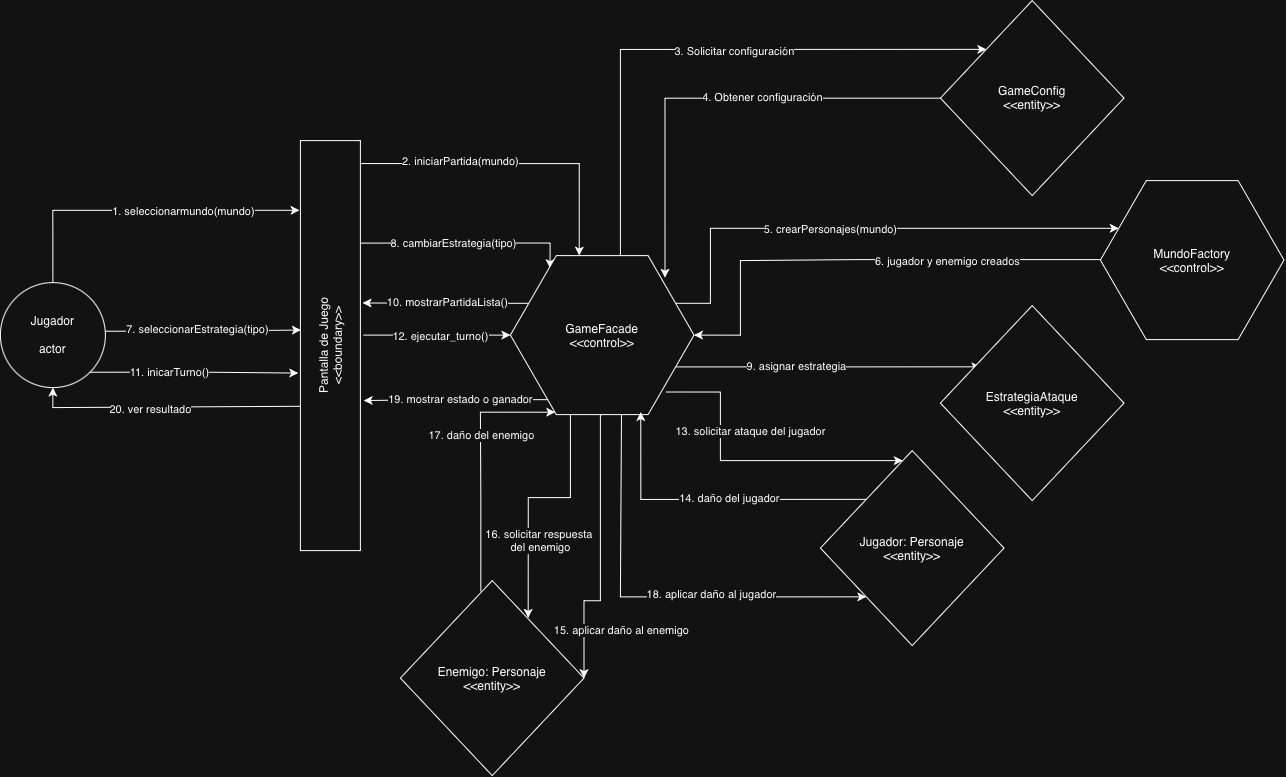

The diagram above was exported from draw.io. Its source (the exported page's mxGraphModel, read from the mxfile embedded in the PNG):
<mxGraphModel dx="1437" dy="987" grid="1" gridSize="10" guides="1" tooltips="1" connect="1" arrows="1" fold="1" page="1" pageScale="1" pageWidth="1654" pageHeight="1169" math="0" shadow="0">
  <root>
    <mxCell id="0" />
    <mxCell id="1" parent="0" />
    <mxCell id="DcHSYwFXEuqCHN771zmJ-1" parent="1" style="ellipse;whiteSpace=wrap;html=1;shapeInside=1;aspect=fixed;" value="Jugador&lt;br&gt;&lt;br&gt;&amp;nbsp; actor &amp;nbsp;" vertex="1">
      <mxGeometry height="105" width="105" y="532" as="geometry" />
    </mxCell>
    <mxCell id="DcHSYwFXEuqCHN771zmJ-23" edge="1" parent="1" source="DcHSYwFXEuqCHN771zmJ-2" style="edgeStyle=orthogonalEdgeStyle;rounded=0;orthogonalLoop=1;jettySize=auto;html=1;exitX=0.75;exitY=1;exitDx=0;exitDy=0;entryX=0.216;entryY=0.079;entryDx=0;entryDy=0;entryPerimeter=0;" target="DcHSYwFXEuqCHN771zmJ-3">
      <mxGeometry relative="1" as="geometry">
        <Array as="points">
          <mxPoint x="549.69" y="492.49" />
        </Array>
      </mxGeometry>
    </mxCell>
    <mxCell id="DcHSYwFXEuqCHN771zmJ-24" connectable="0" parent="DcHSYwFXEuqCHN771zmJ-23" style="edgeLabel;html=1;align=center;verticalAlign=middle;resizable=0;points=[];" value="8. cambiarEstrategia(tipo)" vertex="1">
      <mxGeometry relative="1" x="-0.2451" y="-1" as="geometry">
        <mxPoint x="11" y="-1" as="offset" />
      </mxGeometry>
    </mxCell>
    <mxCell id="DcHSYwFXEuqCHN771zmJ-32" edge="1" parent="1" style="edgeStyle=orthogonalEdgeStyle;rounded=0;orthogonalLoop=1;jettySize=auto;html=1;entryX=0;entryY=0.5;entryDx=0;entryDy=0;" target="DcHSYwFXEuqCHN771zmJ-3">
      <mxGeometry relative="1" as="geometry">
        <mxPoint x="362.82" y="584.5" as="sourcePoint" />
      </mxGeometry>
    </mxCell>
    <mxCell id="DcHSYwFXEuqCHN771zmJ-33" connectable="0" parent="DcHSYwFXEuqCHN771zmJ-32" style="edgeLabel;html=1;align=center;verticalAlign=middle;resizable=0;points=[];" value="12. ejecutar_turno()" vertex="1">
      <mxGeometry relative="1" x="-0.1479" y="-1" as="geometry">
        <mxPoint x="14" as="offset" />
      </mxGeometry>
    </mxCell>
    <mxCell id="DcHSYwFXEuqCHN771zmJ-49" edge="1" parent="1" source="DcHSYwFXEuqCHN771zmJ-2" style="edgeStyle=orthogonalEdgeStyle;rounded=0;orthogonalLoop=1;jettySize=auto;html=1;entryX=0.5;entryY=1;entryDx=0;entryDy=0;exitX=0.352;exitY=0.007;exitDx=0;exitDy=0;exitPerimeter=0;" target="DcHSYwFXEuqCHN771zmJ-1">
      <mxGeometry relative="1" as="geometry">
        <Array as="points">
          <mxPoint x="300.43" y="657" />
          <mxPoint x="52.49" y="657" />
        </Array>
      </mxGeometry>
    </mxCell>
    <mxCell id="DcHSYwFXEuqCHN771zmJ-50" connectable="0" parent="DcHSYwFXEuqCHN771zmJ-49" style="edgeLabel;html=1;align=center;verticalAlign=middle;resizable=0;points=[];" value="20. ver resultado" vertex="1">
      <mxGeometry relative="1" x="0.2916" y="-1" as="geometry">
        <mxPoint x="22" y="3" as="offset" />
      </mxGeometry>
    </mxCell>
    <mxCell id="DcHSYwFXEuqCHN771zmJ-2" parent="1" style="rounded=0;whiteSpace=wrap;html=1;rotation=-90;" value="Pantalla de Juego&lt;div&gt;&amp;lt;&amp;lt;boundary&amp;gt;&amp;gt;&lt;/div&gt;" vertex="1">
      <mxGeometry height="60" width="410" x="125" y="565" as="geometry" />
    </mxCell>
    <mxCell id="DcHSYwFXEuqCHN771zmJ-11" edge="1" parent="1" source="DcHSYwFXEuqCHN771zmJ-3" style="edgeStyle=orthogonalEdgeStyle;rounded=0;orthogonalLoop=1;jettySize=auto;html=1;entryX=0;entryY=0;entryDx=0;entryDy=0;exitX=0.763;exitY=0.057;exitDx=0;exitDy=0;exitPerimeter=0;" target="DcHSYwFXEuqCHN771zmJ-4">
      <mxGeometry relative="1" as="geometry">
        <Array as="points">
          <mxPoint x="620.07" y="298.72" />
        </Array>
      </mxGeometry>
    </mxCell>
    <mxCell id="DcHSYwFXEuqCHN771zmJ-12" connectable="0" parent="DcHSYwFXEuqCHN771zmJ-11" style="edgeLabel;html=1;align=center;verticalAlign=middle;resizable=0;points=[];" value="3. Solicitar configuración" vertex="1">
      <mxGeometry relative="1" x="0.0789" y="-1" as="geometry">
        <mxPoint x="29" as="offset" />
      </mxGeometry>
    </mxCell>
    <mxCell id="DcHSYwFXEuqCHN771zmJ-25" edge="1" parent="1" source="DcHSYwFXEuqCHN771zmJ-3" style="edgeStyle=orthogonalEdgeStyle;rounded=0;orthogonalLoop=1;jettySize=auto;html=1;exitX=1;exitY=0.75;exitDx=0;exitDy=0;entryX=0.218;entryY=0.314;entryDx=0;entryDy=0;entryPerimeter=0;" target="DcHSYwFXEuqCHN771zmJ-5">
      <mxGeometry relative="1" as="geometry">
        <Array as="points" />
      </mxGeometry>
    </mxCell>
    <mxCell id="DcHSYwFXEuqCHN771zmJ-26" connectable="0" parent="DcHSYwFXEuqCHN771zmJ-25" style="edgeLabel;html=1;align=center;verticalAlign=middle;resizable=0;points=[];" value="9. asignar estrategia" vertex="1">
      <mxGeometry relative="1" x="-0.2143" y="1" as="geometry">
        <mxPoint as="offset" />
      </mxGeometry>
    </mxCell>
    <mxCell id="DcHSYwFXEuqCHN771zmJ-34" edge="1" parent="1" source="DcHSYwFXEuqCHN771zmJ-3" style="edgeStyle=orthogonalEdgeStyle;rounded=0;orthogonalLoop=1;jettySize=auto;html=1;exitX=0.846;exitY=0.858;exitDx=0;exitDy=0;exitPerimeter=0;" target="DcHSYwFXEuqCHN771zmJ-6">
      <mxGeometry relative="1" as="geometry">
        <Array as="points">
          <mxPoint x="720" y="641.42" />
          <mxPoint x="720" y="710" />
          <mxPoint x="841.83" y="710" />
        </Array>
      </mxGeometry>
    </mxCell>
    <mxCell id="DcHSYwFXEuqCHN771zmJ-35" connectable="0" parent="DcHSYwFXEuqCHN771zmJ-34" style="edgeLabel;html=1;align=center;verticalAlign=middle;resizable=0;points=[];" value="13. solicitar ataque del jugador" vertex="1">
      <mxGeometry relative="1" x="-0.2936" y="-2" as="geometry">
        <mxPoint x="31" y="-15" as="offset" />
      </mxGeometry>
    </mxCell>
    <mxCell id="DcHSYwFXEuqCHN771zmJ-45" edge="1" parent="1" source="DcHSYwFXEuqCHN771zmJ-3" style="edgeStyle=orthogonalEdgeStyle;rounded=0;orthogonalLoop=1;jettySize=auto;html=1;exitX=0.605;exitY=1;exitDx=0;exitDy=0;entryX=0;entryY=1;entryDx=0;entryDy=0;exitPerimeter=0;" target="DcHSYwFXEuqCHN771zmJ-6">
      <mxGeometry relative="1" as="geometry">
        <Array as="points">
          <mxPoint x="620" y="664" />
          <mxPoint x="620" y="846.3" />
        </Array>
      </mxGeometry>
    </mxCell>
    <mxCell id="DcHSYwFXEuqCHN771zmJ-46" connectable="0" parent="DcHSYwFXEuqCHN771zmJ-45" style="edgeLabel;html=1;align=center;verticalAlign=middle;resizable=0;points=[];" value="18. aplicar daño al jugador" vertex="1">
      <mxGeometry relative="1" x="0.1943" y="3" as="geometry">
        <mxPoint x="17" as="offset" />
      </mxGeometry>
    </mxCell>
    <mxCell id="DcHSYwFXEuqCHN771zmJ-3" parent="1" style="shape=hexagon;perimeter=hexagonPerimeter2;whiteSpace=wrap;html=1;shapeInside=1;aspect=fixed;" value="GameFacade&lt;br&gt;&amp;lt;&amp;lt;control&amp;gt;&amp;gt;&lt;div&gt;&lt;br&gt;&lt;/div&gt;" vertex="1">
      <mxGeometry height="159" width="183.6" x="510" y="505" as="geometry" />
    </mxCell>
    <mxCell id="DcHSYwFXEuqCHN771zmJ-4" parent="1" style="rhombus;whiteSpace=wrap;html=1;shapeInside=1;" value="GameConfig&lt;br&gt;&amp;lt;&amp;lt;entity&amp;gt;&amp;gt;" vertex="1">
      <mxGeometry height="195" width="183.6" x="940" y="250" as="geometry" />
    </mxCell>
    <mxCell id="DcHSYwFXEuqCHN771zmJ-5" parent="1" style="rhombus;whiteSpace=wrap;html=1;shapeInside=1;" value="EstrategiaAtaque&lt;br&gt;&amp;lt;&amp;lt;entity&amp;gt;&amp;gt;" vertex="1">
      <mxGeometry height="195" width="183.6" x="940" y="555" as="geometry" />
    </mxCell>
    <mxCell id="DcHSYwFXEuqCHN771zmJ-6" parent="1" style="rhombus;whiteSpace=wrap;html=1;shapeInside=1;" value="Jugador: Personaje&lt;br&gt;&amp;lt;&amp;lt;entity&amp;gt;&amp;gt;" vertex="1">
      <mxGeometry height="195" width="183.6" x="820" y="700" as="geometry" />
    </mxCell>
    <mxCell id="DcHSYwFXEuqCHN771zmJ-7" edge="1" parent="1" source="DcHSYwFXEuqCHN771zmJ-1" style="edgeStyle=orthogonalEdgeStyle;rounded=0;orthogonalLoop=1;jettySize=auto;html=1;entryX=0.83;entryY=-0.015;entryDx=0;entryDy=0;entryPerimeter=0;exitX=0.5;exitY=0;exitDx=0;exitDy=0;" target="DcHSYwFXEuqCHN771zmJ-2">
      <mxGeometry relative="1" as="geometry">
        <Array as="points">
          <mxPoint x="52.48" y="459.69" />
        </Array>
      </mxGeometry>
    </mxCell>
    <mxCell id="DcHSYwFXEuqCHN771zmJ-8" connectable="0" parent="DcHSYwFXEuqCHN771zmJ-7" style="edgeLabel;html=1;align=center;verticalAlign=middle;resizable=0;points=[];" value="1. seleccionarmundo(mundo)" vertex="1">
      <mxGeometry relative="1" x="0.2264" as="geometry">
        <mxPoint x="7" as="offset" />
      </mxGeometry>
    </mxCell>
    <mxCell id="DcHSYwFXEuqCHN771zmJ-9" edge="1" parent="1" source="DcHSYwFXEuqCHN771zmJ-2" style="edgeStyle=orthogonalEdgeStyle;rounded=0;orthogonalLoop=1;jettySize=auto;html=1;entryX=0.375;entryY=0;entryDx=0;entryDy=0;exitX=0.944;exitY=1.013;exitDx=0;exitDy=0;exitPerimeter=0;" target="DcHSYwFXEuqCHN771zmJ-3">
      <mxGeometry relative="1" as="geometry">
        <Array as="points">
          <mxPoint x="578.89" y="412.94" />
        </Array>
      </mxGeometry>
    </mxCell>
    <mxCell id="DcHSYwFXEuqCHN771zmJ-10" connectable="0" parent="DcHSYwFXEuqCHN771zmJ-9" style="edgeLabel;html=1;align=center;verticalAlign=middle;resizable=0;points=[];" value="2. iniciarPartida(mundo)" vertex="1">
      <mxGeometry relative="1" x="-0.4856" y="-1" as="geometry">
        <mxPoint x="19" y="-4" as="offset" />
      </mxGeometry>
    </mxCell>
    <mxCell id="DcHSYwFXEuqCHN771zmJ-13" edge="1" parent="1" source="DcHSYwFXEuqCHN771zmJ-4" style="edgeStyle=orthogonalEdgeStyle;rounded=0;orthogonalLoop=1;jettySize=auto;html=1;entryX=0.842;entryY=0.139;entryDx=0;entryDy=0;entryPerimeter=0;" target="DcHSYwFXEuqCHN771zmJ-3">
      <mxGeometry relative="1" as="geometry" />
    </mxCell>
    <mxCell id="DcHSYwFXEuqCHN771zmJ-14" connectable="0" parent="DcHSYwFXEuqCHN771zmJ-13" style="edgeLabel;html=1;align=center;verticalAlign=middle;resizable=0;points=[];" value="4. Obtener configuración" vertex="1">
      <mxGeometry relative="1" x="-0.2129" y="-1" as="geometry">
        <mxPoint as="offset" />
      </mxGeometry>
    </mxCell>
    <mxCell id="DcHSYwFXEuqCHN771zmJ-19" edge="1" parent="1" style="edgeStyle=orthogonalEdgeStyle;rounded=0;orthogonalLoop=1;jettySize=auto;html=1;entryX=1;entryY=0.5;entryDx=0;entryDy=0;" target="DcHSYwFXEuqCHN771zmJ-3">
      <mxGeometry relative="1" as="geometry">
        <Array as="points">
          <mxPoint x="856.83" y="509" />
          <mxPoint x="740" y="509.97" />
          <mxPoint x="740" y="584.52" />
        </Array>
        <mxPoint x="1100.0099544567336" y="509.00275862068975" as="sourcePoint" />
        <mxPoint x="613.6000000000001" y="584.02" as="targetPoint" />
      </mxGeometry>
    </mxCell>
    <mxCell id="DcHSYwFXEuqCHN771zmJ-20" connectable="0" parent="DcHSYwFXEuqCHN771zmJ-19" style="edgeLabel;html=1;align=center;verticalAlign=middle;resizable=0;points=[];" value="6. jugador y enemigo creados" vertex="1">
      <mxGeometry relative="1" x="0.4104" y="1" as="geometry">
        <mxPoint x="185" y="-1" as="offset" />
      </mxGeometry>
    </mxCell>
    <mxCell id="DcHSYwFXEuqCHN771zmJ-15" parent="1" style="shape=hexagon;perimeter=hexagonPerimeter2;whiteSpace=wrap;html=1;shapeInside=1;aspect=fixed;" value="MundoFactory&lt;br&gt;&amp;lt;&amp;lt;control&amp;gt;&amp;gt;&lt;div&gt;&lt;br&gt;&lt;/div&gt;" vertex="1">
      <mxGeometry height="159" width="183.6" x="1100" y="430" as="geometry" />
    </mxCell>
    <mxCell id="DcHSYwFXEuqCHN771zmJ-16" edge="1" parent="1" source="DcHSYwFXEuqCHN771zmJ-3" style="edgeStyle=orthogonalEdgeStyle;rounded=0;orthogonalLoop=1;jettySize=auto;html=1;entryX=0;entryY=0.25;entryDx=0;entryDy=0;exitX=1;exitY=0.25;exitDx=0;exitDy=0;" target="DcHSYwFXEuqCHN771zmJ-15">
      <mxGeometry relative="1" as="geometry">
        <Array as="points">
          <mxPoint x="710" y="552.72" />
          <mxPoint x="710" y="477.69" />
        </Array>
      </mxGeometry>
    </mxCell>
    <mxCell id="DcHSYwFXEuqCHN771zmJ-17" connectable="0" parent="DcHSYwFXEuqCHN771zmJ-16" style="edgeLabel;html=1;align=center;verticalAlign=middle;resizable=0;points=[];" value="5. crearPersonajes(mundo)" vertex="1">
      <mxGeometry relative="1" x="0.2149" y="1" as="geometry">
        <mxPoint x="-85" y="1" as="offset" />
      </mxGeometry>
    </mxCell>
    <mxCell id="DcHSYwFXEuqCHN771zmJ-21" edge="1" parent="1" source="DcHSYwFXEuqCHN771zmJ-1" style="edgeStyle=orthogonalEdgeStyle;rounded=0;orthogonalLoop=1;jettySize=auto;html=1;entryX=0.538;entryY=0.008;entryDx=0;entryDy=0;entryPerimeter=0;exitX=0.999;exitY=0.463;exitDx=0;exitDy=0;exitPerimeter=0;" target="DcHSYwFXEuqCHN771zmJ-2">
      <mxGeometry relative="1" as="geometry">
        <mxPoint x="110" y="580.19" as="sourcePoint" />
      </mxGeometry>
    </mxCell>
    <mxCell id="DcHSYwFXEuqCHN771zmJ-22" connectable="0" parent="DcHSYwFXEuqCHN771zmJ-21" style="edgeLabel;html=1;align=center;verticalAlign=middle;resizable=0;points=[];" value="7. seleccionarEstrategia(tipo)" vertex="1">
      <mxGeometry relative="1" x="-0.4076" y="2" as="geometry">
        <mxPoint x="33" as="offset" />
      </mxGeometry>
    </mxCell>
    <mxCell id="DcHSYwFXEuqCHN771zmJ-28" edge="1" parent="1" source="DcHSYwFXEuqCHN771zmJ-3" style="edgeStyle=orthogonalEdgeStyle;rounded=0;orthogonalLoop=1;jettySize=auto;html=1;exitX=0;exitY=0.25;exitDx=0;exitDy=0;entryX=0.604;entryY=1.036;entryDx=0;entryDy=0;entryPerimeter=0;" target="DcHSYwFXEuqCHN771zmJ-2">
      <mxGeometry relative="1" as="geometry" />
    </mxCell>
    <mxCell id="DcHSYwFXEuqCHN771zmJ-29" connectable="0" parent="DcHSYwFXEuqCHN771zmJ-28" style="edgeLabel;html=1;align=center;verticalAlign=middle;resizable=0;points=[];" value="10. mostrarPartidaLista()" vertex="1">
      <mxGeometry relative="1" x="0.3151" y="3" as="geometry">
        <mxPoint x="28" y="-4" as="offset" />
      </mxGeometry>
    </mxCell>
    <mxCell id="DcHSYwFXEuqCHN771zmJ-30" edge="1" parent="1" source="DcHSYwFXEuqCHN771zmJ-1" style="edgeStyle=orthogonalEdgeStyle;rounded=0;orthogonalLoop=1;jettySize=auto;html=1;exitX=1;exitY=1;exitDx=0;exitDy=0;entryX=0.433;entryY=-0.036;entryDx=0;entryDy=0;entryPerimeter=0;" target="DcHSYwFXEuqCHN771zmJ-2">
      <mxGeometry relative="1" as="geometry" />
    </mxCell>
    <mxCell id="DcHSYwFXEuqCHN771zmJ-31" connectable="0" parent="DcHSYwFXEuqCHN771zmJ-30" style="edgeLabel;html=1;align=center;verticalAlign=middle;resizable=0;points=[];" value="11. inicarTurno()" vertex="1">
      <mxGeometry relative="1" x="-0.2521" as="geometry">
        <mxPoint as="offset" />
      </mxGeometry>
    </mxCell>
    <mxCell id="DcHSYwFXEuqCHN771zmJ-36" edge="1" parent="1" source="DcHSYwFXEuqCHN771zmJ-6" style="edgeStyle=orthogonalEdgeStyle;rounded=0;orthogonalLoop=1;jettySize=auto;html=1;entryX=0.71;entryY=0.984;entryDx=0;entryDy=0;entryPerimeter=0;exitX=0;exitY=0;exitDx=0;exitDy=0;" target="DcHSYwFXEuqCHN771zmJ-3">
      <mxGeometry relative="1" as="geometry">
        <Array as="points">
          <mxPoint x="640.35" y="748.76" />
        </Array>
        <mxPoint x="560" y="664.8" as="targetPoint" />
      </mxGeometry>
    </mxCell>
    <mxCell id="DcHSYwFXEuqCHN771zmJ-37" connectable="0" parent="DcHSYwFXEuqCHN771zmJ-36" style="edgeLabel;html=1;align=center;verticalAlign=middle;resizable=0;points=[];" value="14. daño del jugador" vertex="1">
      <mxGeometry relative="1" x="0.1918" y="-2" as="geometry">
        <mxPoint x="50" as="offset" />
      </mxGeometry>
    </mxCell>
    <mxCell id="DcHSYwFXEuqCHN771zmJ-38" parent="1" style="rhombus;whiteSpace=wrap;html=1;shapeInside=1;" value="Enemigo: Personaje&lt;br&gt;&amp;lt;&amp;lt;entity&amp;gt;&amp;gt;" vertex="1">
      <mxGeometry height="195" width="183.6" x="400" y="830" as="geometry" />
    </mxCell>
    <mxCell id="DcHSYwFXEuqCHN771zmJ-39" edge="1" parent="1" source="DcHSYwFXEuqCHN771zmJ-3" style="edgeStyle=orthogonalEdgeStyle;rounded=0;orthogonalLoop=1;jettySize=auto;html=1;entryX=1;entryY=0.5;entryDx=0;entryDy=0;exitX=0.5;exitY=1;exitDx=0;exitDy=0;" target="DcHSYwFXEuqCHN771zmJ-38">
      <mxGeometry relative="1" as="geometry">
        <Array as="points">
          <mxPoint x="600" y="664" />
          <mxPoint x="600" y="850.08" />
          <mxPoint x="583.58" y="850.08" />
        </Array>
      </mxGeometry>
    </mxCell>
    <mxCell id="DcHSYwFXEuqCHN771zmJ-40" connectable="0" parent="DcHSYwFXEuqCHN771zmJ-39" style="edgeLabel;html=1;align=center;verticalAlign=middle;resizable=0;points=[];" value="15. aplicar daño al enemigo" vertex="1">
      <mxGeometry relative="1" x="0.1813" y="2" as="geometry">
        <mxPoint x="18" y="51" as="offset" />
      </mxGeometry>
    </mxCell>
    <mxCell id="DcHSYwFXEuqCHN771zmJ-41" edge="1" parent="1" source="DcHSYwFXEuqCHN771zmJ-3" style="edgeStyle=orthogonalEdgeStyle;rounded=0;orthogonalLoop=1;jettySize=auto;html=1;entryX=0.696;entryY=0.191;entryDx=0;entryDy=0;entryPerimeter=0;" target="DcHSYwFXEuqCHN771zmJ-38">
      <mxGeometry relative="1" as="geometry">
        <Array as="points">
          <mxPoint x="570" y="747" />
          <mxPoint x="527.83" y="747" />
        </Array>
      </mxGeometry>
    </mxCell>
    <mxCell id="DcHSYwFXEuqCHN771zmJ-42" connectable="0" parent="DcHSYwFXEuqCHN771zmJ-41" style="edgeLabel;html=1;align=center;verticalAlign=middle;resizable=0;points=[];" value="16. solicitar respuesta&amp;nbsp;&lt;div&gt;del enemigo&lt;/div&gt;" vertex="1">
      <mxGeometry relative="1" x="0.2605" y="1" as="geometry">
        <mxPoint x="11" y="13" as="offset" />
      </mxGeometry>
    </mxCell>
    <mxCell id="DcHSYwFXEuqCHN771zmJ-43" edge="1" parent="1" source="DcHSYwFXEuqCHN771zmJ-38" style="edgeStyle=orthogonalEdgeStyle;rounded=0;orthogonalLoop=1;jettySize=auto;html=1;exitX=0.438;exitY=0.056;exitDx=0;exitDy=0;entryX=0.244;entryY=0.985;entryDx=0;entryDy=0;entryPerimeter=0;exitPerimeter=0;" target="DcHSYwFXEuqCHN771zmJ-3">
      <mxGeometry relative="1" as="geometry">
        <Array as="points">
          <mxPoint x="480.43" y="747" />
          <mxPoint x="480.03" y="661.57" />
        </Array>
      </mxGeometry>
    </mxCell>
    <mxCell id="DcHSYwFXEuqCHN771zmJ-44" connectable="0" parent="DcHSYwFXEuqCHN771zmJ-43" style="edgeLabel;html=1;align=center;verticalAlign=middle;resizable=0;points=[];" value="17. daño del enemigo" vertex="1">
      <mxGeometry relative="1" x="0.2369" y="1" as="geometry">
        <mxPoint x="1" as="offset" />
      </mxGeometry>
    </mxCell>
    <mxCell id="DcHSYwFXEuqCHN771zmJ-47" edge="1" parent="1" source="DcHSYwFXEuqCHN771zmJ-3" style="edgeStyle=orthogonalEdgeStyle;rounded=0;orthogonalLoop=1;jettySize=auto;html=1;entryX=0.366;entryY=1.055;entryDx=0;entryDy=0;entryPerimeter=0;exitX=0.203;exitY=0.906;exitDx=0;exitDy=0;exitPerimeter=0;" target="DcHSYwFXEuqCHN771zmJ-2">
      <mxGeometry relative="1" as="geometry" />
    </mxCell>
    <mxCell id="DcHSYwFXEuqCHN771zmJ-48" connectable="0" parent="DcHSYwFXEuqCHN771zmJ-47" style="edgeLabel;html=1;align=center;verticalAlign=middle;resizable=0;points=[];" value="19. mostrar estado o ganador" vertex="1">
      <mxGeometry relative="1" x="0.3754" y="1" as="geometry">
        <mxPoint x="39" y="-3" as="offset" />
      </mxGeometry>
    </mxCell>
  </root>
</mxGraphModel>